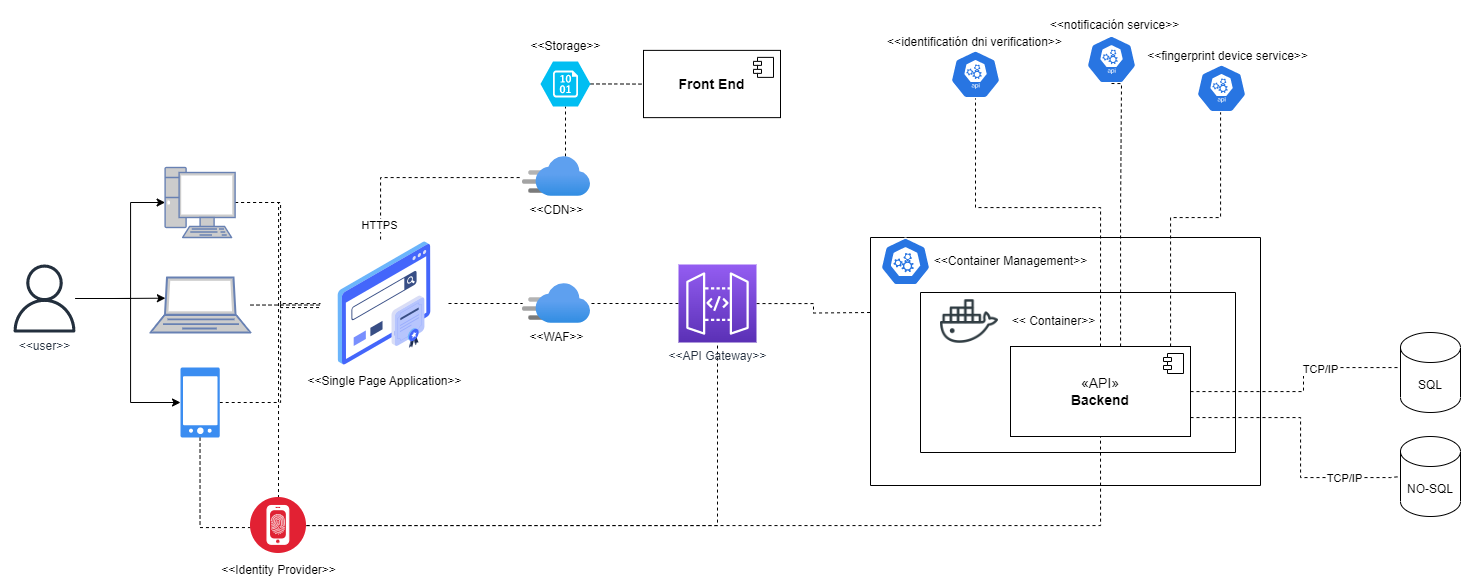

The diagram above was exported from draw.io. Its source (the exported page's mxGraphModel, read from the mxfile embedded in the PNG):
<mxGraphModel dx="1173" dy="1685" grid="1" gridSize="10" guides="1" tooltips="1" connect="1" arrows="1" fold="1" page="1" pageScale="1" pageWidth="827" pageHeight="1169" math="0" shadow="0">
  <root>
    <mxCell id="0" />
    <mxCell id="1" parent="0" />
    <mxCell id="qxotNwdo3CgS72-kYVKS-9" style="edgeStyle=orthogonalEdgeStyle;rounded=0;orthogonalLoop=1;jettySize=auto;html=1;" parent="1" source="qxotNwdo3CgS72-kYVKS-4" target="qxotNwdo3CgS72-kYVKS-5" edge="1">
      <mxGeometry relative="1" as="geometry">
        <Array as="points">
          <mxPoint x="150" y="281" />
          <mxPoint x="150" y="185" />
        </Array>
      </mxGeometry>
    </mxCell>
    <mxCell id="qxotNwdo3CgS72-kYVKS-10" style="edgeStyle=orthogonalEdgeStyle;rounded=0;orthogonalLoop=1;jettySize=auto;html=1;" parent="1" source="qxotNwdo3CgS72-kYVKS-4" target="qxotNwdo3CgS72-kYVKS-6" edge="1">
      <mxGeometry relative="1" as="geometry">
        <Array as="points">
          <mxPoint x="150" y="281" />
          <mxPoint x="150" y="385" />
        </Array>
        <mxPoint x="190" y="390" as="targetPoint" />
      </mxGeometry>
    </mxCell>
    <mxCell id="4TPypRHE3SFus3uRkbOj-4" style="edgeStyle=orthogonalEdgeStyle;rounded=0;orthogonalLoop=1;jettySize=auto;html=1;entryX=0.149;entryY=0.376;entryDx=0;entryDy=0;entryPerimeter=0;" parent="1" source="qxotNwdo3CgS72-kYVKS-4" target="4TPypRHE3SFus3uRkbOj-3" edge="1">
      <mxGeometry relative="1" as="geometry" />
    </mxCell>
    <mxCell id="qxotNwdo3CgS72-kYVKS-4" value="&amp;lt;&amp;lt;user&amp;gt;&amp;gt;" style="sketch=0;outlineConnect=0;fontColor=#232F3E;gradientColor=none;fillColor=#232F3D;strokeColor=none;dashed=0;verticalLabelPosition=bottom;verticalAlign=top;align=center;html=1;fontSize=12;fontStyle=0;aspect=fixed;pointerEvents=1;shape=mxgraph.aws4.user;" parent="1" vertex="1">
      <mxGeometry x="30" y="247" width="68" height="68" as="geometry" />
    </mxCell>
    <mxCell id="qxotNwdo3CgS72-kYVKS-15" style="edgeStyle=orthogonalEdgeStyle;rounded=0;orthogonalLoop=1;jettySize=auto;html=1;entryX=0.5;entryY=0;entryDx=0;entryDy=0;dashed=1;endArrow=none;endFill=0;" parent="1" source="qxotNwdo3CgS72-kYVKS-5" target="qxotNwdo3CgS72-kYVKS-11" edge="1">
      <mxGeometry relative="1" as="geometry" />
    </mxCell>
    <mxCell id="qxotNwdo3CgS72-kYVKS-26" style="edgeStyle=orthogonalEdgeStyle;rounded=0;orthogonalLoop=1;jettySize=auto;html=1;endArrow=none;endFill=0;dashed=1;" parent="1" source="qxotNwdo3CgS72-kYVKS-5" target="qxotNwdo3CgS72-kYVKS-24" edge="1">
      <mxGeometry relative="1" as="geometry">
        <Array as="points">
          <mxPoint x="300" y="185" />
          <mxPoint x="300" y="290" />
        </Array>
      </mxGeometry>
    </mxCell>
    <mxCell id="qxotNwdo3CgS72-kYVKS-5" value="" style="fontColor=#0066CC;verticalAlign=top;verticalLabelPosition=bottom;labelPosition=center;align=center;html=1;outlineConnect=0;fillColor=#CCCCCC;strokeColor=#6881B3;gradientColor=none;gradientDirection=north;strokeWidth=2;shape=mxgraph.networks.pc;" parent="1" vertex="1">
      <mxGeometry x="184.6" y="150" width="70" height="70" as="geometry" />
    </mxCell>
    <mxCell id="qxotNwdo3CgS72-kYVKS-16" style="edgeStyle=orthogonalEdgeStyle;rounded=0;orthogonalLoop=1;jettySize=auto;html=1;dashed=1;endArrow=none;endFill=0;" parent="1" source="qxotNwdo3CgS72-kYVKS-6" target="qxotNwdo3CgS72-kYVKS-11" edge="1">
      <mxGeometry relative="1" as="geometry">
        <Array as="points">
          <mxPoint x="220" y="510" />
        </Array>
      </mxGeometry>
    </mxCell>
    <mxCell id="qxotNwdo3CgS72-kYVKS-25" style="edgeStyle=orthogonalEdgeStyle;rounded=0;orthogonalLoop=1;jettySize=auto;html=1;dashed=1;endArrow=none;endFill=0;" parent="1" source="qxotNwdo3CgS72-kYVKS-6" target="qxotNwdo3CgS72-kYVKS-24" edge="1">
      <mxGeometry relative="1" as="geometry">
        <Array as="points">
          <mxPoint x="300" y="385" />
          <mxPoint x="300" y="286" />
        </Array>
      </mxGeometry>
    </mxCell>
    <mxCell id="qxotNwdo3CgS72-kYVKS-6" value="" style="sketch=0;html=1;aspect=fixed;strokeColor=none;shadow=0;fillColor=#3B8DF1;verticalAlign=top;labelPosition=center;verticalLabelPosition=bottom;shape=mxgraph.gcp2.phone_android" parent="1" vertex="1">
      <mxGeometry x="200" y="350" width="39.2" height="70" as="geometry" />
    </mxCell>
    <mxCell id="qxotNwdo3CgS72-kYVKS-20" style="edgeStyle=orthogonalEdgeStyle;rounded=0;orthogonalLoop=1;jettySize=auto;html=1;endArrow=none;endFill=0;dashed=1;entryX=0.5;entryY=1;entryDx=0;entryDy=0;entryPerimeter=0;" parent="1" source="qxotNwdo3CgS72-kYVKS-11" target="qxotNwdo3CgS72-kYVKS-17" edge="1">
      <mxGeometry relative="1" as="geometry">
        <mxPoint x="630" y="350" as="targetPoint" />
      </mxGeometry>
    </mxCell>
    <mxCell id="0pFHcSC4dBDjblSA2KOH-5" style="edgeStyle=orthogonalEdgeStyle;rounded=0;orthogonalLoop=1;jettySize=auto;html=1;entryX=0.5;entryY=1;entryDx=0;entryDy=0;dashed=1;endArrow=none;endFill=0;" edge="1" parent="1" source="qxotNwdo3CgS72-kYVKS-11" target="qxotNwdo3CgS72-kYVKS-42">
      <mxGeometry relative="1" as="geometry" />
    </mxCell>
    <mxCell id="qxotNwdo3CgS72-kYVKS-11" value="&lt;font color=&quot;#000000&quot;&gt;&amp;lt;&amp;lt;Identity Provider&amp;gt;&amp;gt;&lt;/font&gt;" style="image;aspect=fixed;perimeter=ellipsePerimeter;html=1;align=center;shadow=0;dashed=0;fontColor=#4277BB;labelBackgroundColor=default;fontSize=12;spacingTop=3;image=img/lib/ibm/security/identity_provider.svg;" parent="1" vertex="1">
      <mxGeometry x="270" y="480" width="56" height="56" as="geometry" />
    </mxCell>
    <mxCell id="qxotNwdo3CgS72-kYVKS-38" style="edgeStyle=orthogonalEdgeStyle;rounded=0;orthogonalLoop=1;jettySize=auto;html=1;dashed=1;endArrow=none;endFill=0;" parent="1" source="qxotNwdo3CgS72-kYVKS-17" edge="1">
      <mxGeometry relative="1" as="geometry">
        <mxPoint x="890" y="295" as="targetPoint" />
      </mxGeometry>
    </mxCell>
    <mxCell id="bBn-u4fyWh29WdehPvtu-1" style="edgeStyle=orthogonalEdgeStyle;rounded=0;orthogonalLoop=1;jettySize=auto;html=1;dashed=1;endArrow=none;endFill=0;" parent="1" source="qxotNwdo3CgS72-kYVKS-17" target="qxotNwdo3CgS72-kYVKS-18" edge="1">
      <mxGeometry relative="1" as="geometry" />
    </mxCell>
    <mxCell id="qxotNwdo3CgS72-kYVKS-17" value="&amp;lt;&amp;lt;API Gateway&amp;gt;&amp;gt;" style="sketch=0;points=[[0,0,0],[0.25,0,0],[0.5,0,0],[0.75,0,0],[1,0,0],[0,1,0],[0.25,1,0],[0.5,1,0],[0.75,1,0],[1,1,0],[0,0.25,0],[0,0.5,0],[0,0.75,0],[1,0.25,0],[1,0.5,0],[1,0.75,0]];outlineConnect=0;fontColor=#232F3E;gradientColor=#945DF2;gradientDirection=north;fillColor=#5A30B5;strokeColor=#ffffff;dashed=0;verticalLabelPosition=bottom;verticalAlign=top;align=center;html=1;fontSize=12;fontStyle=0;aspect=fixed;shape=mxgraph.aws4.resourceIcon;resIcon=mxgraph.aws4.api_gateway;" parent="1" vertex="1">
      <mxGeometry x="698" y="247" width="78" height="78" as="geometry" />
    </mxCell>
    <mxCell id="qxotNwdo3CgS72-kYVKS-18" value="&amp;lt;&amp;lt;WAF&amp;gt;&amp;gt;" style="image;aspect=fixed;html=1;points=[];align=center;fontSize=12;image=img/lib/azure2/networking/CDN_Profiles.svg;" parent="1" vertex="1">
      <mxGeometry x="542" y="266" width="68" height="40" as="geometry" />
    </mxCell>
    <mxCell id="qxotNwdo3CgS72-kYVKS-33" style="edgeStyle=orthogonalEdgeStyle;rounded=0;orthogonalLoop=1;jettySize=auto;html=1;entryX=0.5;entryY=1;entryDx=0;entryDy=0;entryPerimeter=0;endArrow=none;endFill=0;dashed=1;" parent="1" source="qxotNwdo3CgS72-kYVKS-19" target="qxotNwdo3CgS72-kYVKS-32" edge="1">
      <mxGeometry relative="1" as="geometry">
        <Array as="points">
          <mxPoint x="585" y="129" />
          <mxPoint x="585" y="129" />
        </Array>
      </mxGeometry>
    </mxCell>
    <mxCell id="qxotNwdo3CgS72-kYVKS-19" value="&amp;lt;&amp;lt;CDN&amp;gt;&amp;gt;" style="image;aspect=fixed;html=1;points=[];align=center;fontSize=12;image=img/lib/azure2/networking/CDN_Profiles.svg;" parent="1" vertex="1">
      <mxGeometry x="542" y="139" width="68" height="40" as="geometry" />
    </mxCell>
    <mxCell id="qxotNwdo3CgS72-kYVKS-27" style="edgeStyle=orthogonalEdgeStyle;rounded=0;orthogonalLoop=1;jettySize=auto;html=1;dashed=1;endArrow=none;endFill=0;" parent="1" source="qxotNwdo3CgS72-kYVKS-24" target="qxotNwdo3CgS72-kYVKS-18" edge="1">
      <mxGeometry relative="1" as="geometry" />
    </mxCell>
    <mxCell id="qxotNwdo3CgS72-kYVKS-29" style="edgeStyle=orthogonalEdgeStyle;rounded=0;orthogonalLoop=1;jettySize=auto;html=1;endArrow=none;endFill=0;dashed=1;" parent="1" source="qxotNwdo3CgS72-kYVKS-24" target="qxotNwdo3CgS72-kYVKS-19" edge="1">
      <mxGeometry relative="1" as="geometry">
        <Array as="points">
          <mxPoint x="400" y="160" />
        </Array>
        <mxPoint x="454" y="159.00000000000023" as="targetPoint" />
      </mxGeometry>
    </mxCell>
    <mxCell id="qxotNwdo3CgS72-kYVKS-39" value="HTTPS" style="edgeLabel;html=1;align=center;verticalAlign=middle;resizable=0;points=[];" parent="qxotNwdo3CgS72-kYVKS-29" connectable="0" vertex="1">
      <mxGeometry x="-0.5956" y="2" relative="1" as="geometry">
        <mxPoint y="27" as="offset" />
      </mxGeometry>
    </mxCell>
    <mxCell id="qxotNwdo3CgS72-kYVKS-24" value="&amp;lt;&amp;lt;Single Page Application&amp;gt;&amp;gt;" style="shape=image;html=1;verticalAlign=top;verticalLabelPosition=bottom;labelBackgroundColor=#ffffff;imageAspect=0;aspect=fixed;image=https://cdn2.iconfinder.com/data/icons/whcompare-isometric-web-hosting-servers/50/ssl-certificate-128.png" parent="1" vertex="1">
      <mxGeometry x="340" y="222" width="128" height="128" as="geometry" />
    </mxCell>
    <mxCell id="qxotNwdo3CgS72-kYVKS-37" style="edgeStyle=orthogonalEdgeStyle;rounded=0;orthogonalLoop=1;jettySize=auto;html=1;dashed=1;endArrow=none;endFill=0;" parent="1" source="qxotNwdo3CgS72-kYVKS-32" target="qxotNwdo3CgS72-kYVKS-35" edge="1">
      <mxGeometry relative="1" as="geometry" />
    </mxCell>
    <mxCell id="qxotNwdo3CgS72-kYVKS-32" value="" style="verticalLabelPosition=bottom;html=1;verticalAlign=top;align=center;strokeColor=none;fillColor=#00BEF2;shape=mxgraph.azure.storage_blob;" parent="1" vertex="1">
      <mxGeometry x="560" y="44" width="50" height="45" as="geometry" />
    </mxCell>
    <mxCell id="qxotNwdo3CgS72-kYVKS-34" value="&amp;lt;&amp;lt;Storage&amp;gt;&amp;gt;" style="text;html=1;align=center;verticalAlign=middle;resizable=0;points=[];autosize=1;strokeColor=none;fillColor=none;" parent="1" vertex="1">
      <mxGeometry x="540" y="14" width="90" height="30" as="geometry" />
    </mxCell>
    <mxCell id="qxotNwdo3CgS72-kYVKS-35" value="&lt;b style=&quot;&quot;&gt;&lt;font style=&quot;font-size: 14px;&quot;&gt;Front E&lt;/font&gt;&lt;span style=&quot;font-size: 14px;&quot;&gt;nd&lt;/span&gt;&lt;/b&gt;" style="html=1;dropTarget=0;whiteSpace=wrap;" parent="1" vertex="1">
      <mxGeometry x="663" y="32.88" width="137" height="67.25" as="geometry" />
    </mxCell>
    <mxCell id="qxotNwdo3CgS72-kYVKS-36" value="" style="shape=module;jettyWidth=8;jettyHeight=4;" parent="qxotNwdo3CgS72-kYVKS-35" vertex="1">
      <mxGeometry x="1" width="20" height="20" relative="1" as="geometry">
        <mxPoint x="-27" y="7" as="offset" />
      </mxGeometry>
    </mxCell>
    <mxCell id="qxotNwdo3CgS72-kYVKS-40" value="" style="swimlane;startSize=0;" parent="1" vertex="1">
      <mxGeometry x="890" y="220" width="390" height="248" as="geometry" />
    </mxCell>
    <mxCell id="qxotNwdo3CgS72-kYVKS-41" value="" style="swimlane;startSize=0;" parent="qxotNwdo3CgS72-kYVKS-40" vertex="1">
      <mxGeometry x="50" y="55" width="315" height="160" as="geometry" />
    </mxCell>
    <mxCell id="qxotNwdo3CgS72-kYVKS-42" value="&lt;font style=&quot;font-size: 14px;&quot;&gt;«API»&lt;br&gt;&lt;b&gt;Backend&lt;/b&gt;&lt;/font&gt;" style="html=1;dropTarget=0;whiteSpace=wrap;" parent="qxotNwdo3CgS72-kYVKS-41" vertex="1">
      <mxGeometry x="90" y="54" width="180" height="90" as="geometry" />
    </mxCell>
    <mxCell id="qxotNwdo3CgS72-kYVKS-43" value="" style="shape=module;jettyWidth=8;jettyHeight=4;" parent="qxotNwdo3CgS72-kYVKS-42" vertex="1">
      <mxGeometry x="1" width="20" height="20" relative="1" as="geometry">
        <mxPoint x="-27" y="7" as="offset" />
      </mxGeometry>
    </mxCell>
    <mxCell id="qxotNwdo3CgS72-kYVKS-44" value="" style="shape=image;html=1;verticalAlign=top;verticalLabelPosition=bottom;labelBackgroundColor=#ffffff;imageAspect=0;aspect=fixed;image=https://cdn0.iconfinder.com/data/icons/social-media-2104/24/social_media_social_media_logo_docker-128.png" parent="qxotNwdo3CgS72-kYVKS-41" vertex="1">
      <mxGeometry x="20" width="58" height="58" as="geometry" />
    </mxCell>
    <mxCell id="qxotNwdo3CgS72-kYVKS-47" value="&amp;lt;&amp;lt; Container&amp;gt;&amp;gt;" style="text;html=1;align=center;verticalAlign=middle;resizable=0;points=[];autosize=1;strokeColor=none;fillColor=none;" parent="qxotNwdo3CgS72-kYVKS-41" vertex="1">
      <mxGeometry x="78" y="14" width="110" height="30" as="geometry" />
    </mxCell>
    <mxCell id="qxotNwdo3CgS72-kYVKS-51" value="" style="sketch=0;html=1;dashed=0;whitespace=wrap;fillColor=#2875E2;strokeColor=#ffffff;points=[[0.005,0.63,0],[0.1,0.2,0],[0.9,0.2,0],[0.5,0,0],[0.995,0.63,0],[0.72,0.99,0],[0.5,1,0],[0.28,0.99,0]];verticalLabelPosition=bottom;align=center;verticalAlign=top;shape=mxgraph.kubernetes.icon;prIcon=master" parent="qxotNwdo3CgS72-kYVKS-40" vertex="1">
      <mxGeometry x="10" width="50" height="48" as="geometry" />
    </mxCell>
    <mxCell id="qxotNwdo3CgS72-kYVKS-52" value="&amp;lt;&amp;lt;Container Management&amp;gt;&amp;gt;" style="text;html=1;align=center;verticalAlign=middle;resizable=0;points=[];autosize=1;strokeColor=none;fillColor=none;" parent="qxotNwdo3CgS72-kYVKS-40" vertex="1">
      <mxGeometry x="50" y="9" width="180" height="30" as="geometry" />
    </mxCell>
    <mxCell id="qxotNwdo3CgS72-kYVKS-50" value="SQL" style="shape=cylinder3;whiteSpace=wrap;html=1;boundedLbl=1;backgroundOutline=1;size=15;" parent="1" vertex="1">
      <mxGeometry x="1420" y="315" width="60" height="80" as="geometry" />
    </mxCell>
    <mxCell id="qxotNwdo3CgS72-kYVKS-54" value="" style="sketch=0;html=1;dashed=0;whitespace=wrap;fillColor=#2875E2;strokeColor=#ffffff;points=[[0.005,0.63,0],[0.1,0.2,0],[0.9,0.2,0],[0.5,0,0],[0.995,0.63,0],[0.72,0.99,0],[0.5,1,0],[0.28,0.99,0]];verticalLabelPosition=bottom;align=center;verticalAlign=top;shape=mxgraph.kubernetes.icon;prIcon=api" parent="1" vertex="1">
      <mxGeometry x="970" y="32.88" width="50" height="48" as="geometry" />
    </mxCell>
    <mxCell id="qxotNwdo3CgS72-kYVKS-53" style="edgeStyle=orthogonalEdgeStyle;rounded=0;orthogonalLoop=1;jettySize=auto;html=1;exitX=0.5;exitY=0;exitDx=0;exitDy=0;endArrow=none;endFill=0;dashed=1;entryX=0.5;entryY=1;entryDx=0;entryDy=0;entryPerimeter=0;" parent="1" source="qxotNwdo3CgS72-kYVKS-42" target="qxotNwdo3CgS72-kYVKS-54" edge="1">
      <mxGeometry relative="1" as="geometry">
        <mxPoint x="1120" y="190" as="targetPoint" />
        <Array as="points">
          <mxPoint x="1120" y="190" />
          <mxPoint x="995" y="190" />
        </Array>
      </mxGeometry>
    </mxCell>
    <mxCell id="qxotNwdo3CgS72-kYVKS-56" value="" style="sketch=0;html=1;dashed=0;whitespace=wrap;fillColor=#2875E2;strokeColor=#ffffff;points=[[0.005,0.63,0],[0.1,0.2,0],[0.9,0.2,0],[0.5,0,0],[0.995,0.63,0],[0.72,0.99,0],[0.5,1,0],[0.28,0.99,0]];verticalLabelPosition=bottom;align=center;verticalAlign=top;shape=mxgraph.kubernetes.icon;prIcon=api" parent="1" vertex="1">
      <mxGeometry x="1106" y="18" width="50" height="48" as="geometry" />
    </mxCell>
    <mxCell id="qxotNwdo3CgS72-kYVKS-55" style="edgeStyle=orthogonalEdgeStyle;rounded=0;orthogonalLoop=1;jettySize=auto;html=1;entryX=0.5;entryY=1;entryDx=0;entryDy=0;entryPerimeter=0;dashed=1;endArrow=none;endFill=0;" parent="1" source="qxotNwdo3CgS72-kYVKS-42" target="qxotNwdo3CgS72-kYVKS-56" edge="1">
      <mxGeometry relative="1" as="geometry">
        <mxPoint x="1180" y="160" as="targetPoint" />
        <Array as="points">
          <mxPoint x="1140" y="190" />
          <mxPoint x="1141" y="190" />
        </Array>
      </mxGeometry>
    </mxCell>
    <mxCell id="qxotNwdo3CgS72-kYVKS-57" value="&amp;lt;&amp;lt;identificatión dni verification&amp;gt;&amp;gt;" style="text;html=1;align=center;verticalAlign=middle;resizable=0;points=[];autosize=1;strokeColor=none;fillColor=none;" parent="1" vertex="1">
      <mxGeometry x="894" y="10" width="200" height="30" as="geometry" />
    </mxCell>
    <mxCell id="qxotNwdo3CgS72-kYVKS-58" value="&lt;font style=&quot;vertical-align: inherit;&quot;&gt;&lt;font style=&quot;vertical-align: inherit;&quot;&gt;&amp;lt;&amp;lt;notificación service&amp;gt;&amp;gt;&lt;/font&gt;&lt;/font&gt;" style="text;html=1;align=center;verticalAlign=middle;resizable=0;points=[];autosize=1;strokeColor=none;fillColor=none;" parent="1" vertex="1">
      <mxGeometry x="1059" y="-7" width="150" height="30" as="geometry" />
    </mxCell>
    <mxCell id="4TPypRHE3SFus3uRkbOj-5" style="edgeStyle=orthogonalEdgeStyle;rounded=0;orthogonalLoop=1;jettySize=auto;html=1;dashed=1;endArrow=none;endFill=0;" parent="1" source="4TPypRHE3SFus3uRkbOj-3" target="qxotNwdo3CgS72-kYVKS-24" edge="1">
      <mxGeometry relative="1" as="geometry">
        <Array as="points">
          <mxPoint x="330" y="288" />
          <mxPoint x="330" y="288" />
        </Array>
      </mxGeometry>
    </mxCell>
    <mxCell id="4TPypRHE3SFus3uRkbOj-3" value="" style="fontColor=#0066CC;verticalAlign=top;verticalLabelPosition=bottom;labelPosition=center;align=center;html=1;outlineConnect=0;fillColor=#CCCCCC;strokeColor=#6881B3;gradientColor=none;gradientDirection=north;strokeWidth=2;shape=mxgraph.networks.laptop;" parent="1" vertex="1">
      <mxGeometry x="170" y="260" width="100" height="55" as="geometry" />
    </mxCell>
    <mxCell id="rWgkgkivPVmMIqngkIlS-4" value="NO-SQL" style="shape=cylinder3;whiteSpace=wrap;html=1;boundedLbl=1;backgroundOutline=1;size=15;" parent="1" vertex="1">
      <mxGeometry x="1420" y="419" width="60" height="80" as="geometry" />
    </mxCell>
    <mxCell id="rWgkgkivPVmMIqngkIlS-1" style="edgeStyle=orthogonalEdgeStyle;rounded=0;orthogonalLoop=1;jettySize=auto;html=1;entryX=0;entryY=0.5;entryDx=0;entryDy=0;entryPerimeter=0;dashed=1;endArrow=none;endFill=0;" parent="1" source="qxotNwdo3CgS72-kYVKS-42" target="rWgkgkivPVmMIqngkIlS-4" edge="1">
      <mxGeometry relative="1" as="geometry">
        <mxPoint x="1460" y="470" as="targetPoint" />
        <Array as="points">
          <mxPoint x="1320" y="400" />
          <mxPoint x="1320" y="460" />
          <mxPoint x="1410" y="460" />
        </Array>
      </mxGeometry>
    </mxCell>
    <mxCell id="rWgkgkivPVmMIqngkIlS-2" value="TCP/IP" style="edgeLabel;html=1;align=center;verticalAlign=middle;resizable=0;points=[];" parent="rWgkgkivPVmMIqngkIlS-1" connectable="0" vertex="1">
      <mxGeometry x="0.45" y="-2" relative="1" as="geometry">
        <mxPoint x="17" y="-2" as="offset" />
      </mxGeometry>
    </mxCell>
    <mxCell id="qxotNwdo3CgS72-kYVKS-48" style="edgeStyle=orthogonalEdgeStyle;rounded=0;orthogonalLoop=1;jettySize=auto;html=1;dashed=1;endArrow=none;endFill=0;" parent="1" source="qxotNwdo3CgS72-kYVKS-42" target="qxotNwdo3CgS72-kYVKS-50" edge="1">
      <mxGeometry relative="1" as="geometry">
        <mxPoint x="1436.0100763494318" y="374" as="targetPoint" />
        <Array as="points">
          <mxPoint x="1323" y="374" />
          <mxPoint x="1323" y="350" />
        </Array>
      </mxGeometry>
    </mxCell>
    <mxCell id="qxotNwdo3CgS72-kYVKS-49" value="TCP/IP" style="edgeLabel;html=1;align=center;verticalAlign=middle;resizable=0;points=[];" parent="qxotNwdo3CgS72-kYVKS-48" connectable="0" vertex="1">
      <mxGeometry x="0.3151" y="-1" relative="1" as="geometry">
        <mxPoint as="offset" />
      </mxGeometry>
    </mxCell>
    <mxCell id="0pFHcSC4dBDjblSA2KOH-2" value="" style="sketch=0;html=1;dashed=0;whitespace=wrap;fillColor=#2875E2;strokeColor=#ffffff;points=[[0.005,0.63,0],[0.1,0.2,0],[0.9,0.2,0],[0.5,0,0],[0.995,0.63,0],[0.72,0.99,0],[0.5,1,0],[0.28,0.99,0]];verticalLabelPosition=bottom;align=center;verticalAlign=top;shape=mxgraph.kubernetes.icon;prIcon=api" vertex="1" parent="1">
      <mxGeometry x="1216" y="46.88" width="50" height="48" as="geometry" />
    </mxCell>
    <mxCell id="0pFHcSC4dBDjblSA2KOH-1" style="edgeStyle=orthogonalEdgeStyle;rounded=0;orthogonalLoop=1;jettySize=auto;html=1;dashed=1;endArrow=none;endFill=0;entryX=0.5;entryY=1;entryDx=0;entryDy=0;entryPerimeter=0;" edge="1" parent="1" source="qxotNwdo3CgS72-kYVKS-42" target="0pFHcSC4dBDjblSA2KOH-2">
      <mxGeometry relative="1" as="geometry">
        <mxPoint x="1300" y="40" as="targetPoint" />
        <Array as="points">
          <mxPoint x="1190" y="200" />
          <mxPoint x="1240" y="200" />
        </Array>
      </mxGeometry>
    </mxCell>
    <mxCell id="0pFHcSC4dBDjblSA2KOH-3" value="&lt;font style=&quot;vertical-align: inherit;&quot;&gt;&lt;font style=&quot;vertical-align: inherit;&quot;&gt;&amp;lt;&amp;lt;fingerprint device service&amp;gt;&amp;gt;&lt;/font&gt;&lt;/font&gt;" style="text;html=1;align=center;verticalAlign=middle;resizable=0;points=[];autosize=1;strokeColor=none;fillColor=none;" vertex="1" parent="1">
      <mxGeometry x="1157" y="24" width="180" height="30" as="geometry" />
    </mxCell>
  </root>
</mxGraphModel>